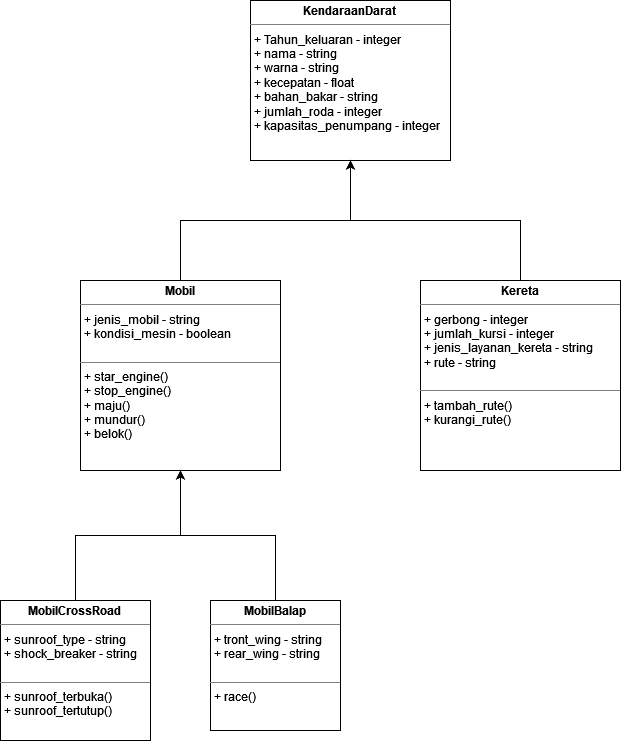

The diagram above was exported from draw.io. Its source (the exported page's mxGraphModel, read from the mxfile embedded in the PNG):
<mxGraphModel dx="880" dy="1559" grid="1" gridSize="10" guides="1" tooltips="1" connect="1" arrows="1" fold="1" page="1" pageScale="1" pageWidth="850" pageHeight="1100" math="0" shadow="0">
  <root>
    <mxCell id="0" />
    <mxCell id="1" parent="0" />
    <mxCell id="5xFwZuUvvVKd-9tOLPub-5" value="&lt;p style=&quot;margin:0px;margin-top:4px;text-align:center;&quot;&gt;&lt;b&gt;KendaraanDarat&lt;br&gt;&lt;/b&gt;&lt;/p&gt;&lt;hr size=&quot;1&quot;&gt;&lt;p style=&quot;margin:0px;margin-left:4px;&quot;&gt;+ Tahun_keluaran - integer&lt;/p&gt;&lt;p style=&quot;margin:0px;margin-left:4px;&quot;&gt;+ nama - string&lt;/p&gt;&lt;p style=&quot;margin:0px;margin-left:4px;&quot;&gt;+ warna - string&lt;/p&gt;&lt;p style=&quot;margin:0px;margin-left:4px;&quot;&gt;+ kecepatan - float&lt;/p&gt;&lt;p style=&quot;margin:0px;margin-left:4px;&quot;&gt;+ bahan_bakar - string&lt;/p&gt;&lt;p style=&quot;margin:0px;margin-left:4px;&quot;&gt;+ jumlah_roda - integer&lt;/p&gt;&lt;p style=&quot;margin:0px;margin-left:4px;&quot;&gt;+ kapasitas_penumpang - integer&lt;br&gt;&lt;/p&gt;" style="verticalAlign=top;align=left;overflow=fill;fontSize=12;fontFamily=Helvetica;html=1;whiteSpace=wrap;" vertex="1" parent="1">
      <mxGeometry x="340" y="-280" width="200" height="160" as="geometry" />
    </mxCell>
    <mxCell id="5xFwZuUvvVKd-9tOLPub-11" style="edgeStyle=orthogonalEdgeStyle;rounded=0;orthogonalLoop=1;jettySize=auto;html=1;entryX=0.5;entryY=1;entryDx=0;entryDy=0;" edge="1" parent="1" source="5xFwZuUvvVKd-9tOLPub-6" target="5xFwZuUvvVKd-9tOLPub-5">
      <mxGeometry relative="1" as="geometry" />
    </mxCell>
    <mxCell id="5xFwZuUvvVKd-9tOLPub-6" value="&lt;p style=&quot;margin:0px;margin-top:4px;text-align:center;&quot;&gt;&lt;b&gt;Mobil&lt;br&gt;&lt;/b&gt;&lt;/p&gt;&lt;hr size=&quot;1&quot;&gt;&lt;p style=&quot;margin:0px;margin-left:4px;&quot;&gt;+ jenis_mobil - string&lt;br&gt;&lt;/p&gt;&lt;p style=&quot;margin:0px;margin-left:4px;&quot;&gt;+ kondisi_mesin - boolean&lt;br&gt;&lt;/p&gt;&lt;p style=&quot;margin:0px;margin-left:4px;&quot;&gt;&lt;br&gt;&lt;/p&gt;&lt;hr size=&quot;1&quot;&gt;&lt;p style=&quot;margin:0px;margin-left:4px;&quot;&gt;+ star_engine()&lt;/p&gt;&lt;p style=&quot;margin:0px;margin-left:4px;&quot;&gt;+ stop_engine()&lt;/p&gt;&lt;p style=&quot;margin:0px;margin-left:4px;&quot;&gt;+ maju()&lt;/p&gt;&lt;p style=&quot;margin:0px;margin-left:4px;&quot;&gt;+ mundur()&lt;/p&gt;&lt;p style=&quot;margin:0px;margin-left:4px;&quot;&gt;+ belok()&lt;br&gt;&lt;/p&gt;" style="verticalAlign=top;align=left;overflow=fill;fontSize=12;fontFamily=Helvetica;html=1;whiteSpace=wrap;" vertex="1" parent="1">
      <mxGeometry x="170" width="200" height="190" as="geometry" />
    </mxCell>
    <mxCell id="5xFwZuUvvVKd-9tOLPub-12" style="edgeStyle=orthogonalEdgeStyle;rounded=0;orthogonalLoop=1;jettySize=auto;html=1;entryX=0.5;entryY=1;entryDx=0;entryDy=0;" edge="1" parent="1" source="5xFwZuUvvVKd-9tOLPub-7" target="5xFwZuUvvVKd-9tOLPub-5">
      <mxGeometry relative="1" as="geometry" />
    </mxCell>
    <mxCell id="5xFwZuUvvVKd-9tOLPub-7" value="&lt;p style=&quot;margin:0px;margin-top:4px;text-align:center;&quot;&gt;&lt;b&gt;Kereta&lt;br&gt;&lt;/b&gt;&lt;/p&gt;&lt;hr size=&quot;1&quot;&gt;&lt;p style=&quot;margin:0px;margin-left:4px;&quot;&gt;+ gerbong - integer&lt;/p&gt;&lt;p style=&quot;margin:0px;margin-left:4px;&quot;&gt;+ jumlah_kursi - integer&lt;br&gt;&lt;/p&gt;&lt;p style=&quot;margin:0px;margin-left:4px;&quot;&gt;+ jenis_layanan_kereta - string&lt;/p&gt;&lt;p style=&quot;margin:0px;margin-left:4px;&quot;&gt;+ rute - string&lt;br&gt;&lt;/p&gt;&lt;p style=&quot;margin:0px;margin-left:4px;&quot;&gt;&lt;br&gt;&lt;/p&gt;&lt;hr size=&quot;1&quot;&gt;&lt;p style=&quot;margin:0px;margin-left:4px;&quot;&gt;+ tambah_rute()&lt;/p&gt;&lt;p style=&quot;margin:0px;margin-left:4px;&quot;&gt;+ kurangi_rute()&lt;br&gt;&lt;/p&gt;" style="verticalAlign=top;align=left;overflow=fill;fontSize=12;fontFamily=Helvetica;html=1;whiteSpace=wrap;" vertex="1" parent="1">
      <mxGeometry x="510" width="200" height="190" as="geometry" />
    </mxCell>
    <mxCell id="5xFwZuUvvVKd-9tOLPub-13" style="edgeStyle=orthogonalEdgeStyle;rounded=0;orthogonalLoop=1;jettySize=auto;html=1;entryX=0.5;entryY=1;entryDx=0;entryDy=0;" edge="1" parent="1" source="5xFwZuUvvVKd-9tOLPub-8" target="5xFwZuUvvVKd-9tOLPub-6">
      <mxGeometry relative="1" as="geometry" />
    </mxCell>
    <mxCell id="5xFwZuUvvVKd-9tOLPub-8" value="&lt;p style=&quot;margin:0px;margin-top:4px;text-align:center;&quot;&gt;&lt;b&gt;MobilCrossRoad&lt;br&gt;&lt;/b&gt;&lt;/p&gt;&lt;hr size=&quot;1&quot;&gt;&lt;p style=&quot;margin:0px;margin-left:4px;&quot;&gt;+ sunroof_type - string&lt;/p&gt;&lt;p style=&quot;margin:0px;margin-left:4px;&quot;&gt;+ shock_breaker - string&lt;br&gt;&lt;/p&gt;&lt;p style=&quot;margin:0px;margin-left:4px;&quot;&gt;&lt;br&gt;&lt;/p&gt;&lt;hr size=&quot;1&quot;&gt;&lt;p style=&quot;margin:0px;margin-left:4px;&quot;&gt;+ sunroof_terbuka()&lt;/p&gt;&lt;p style=&quot;margin:0px;margin-left:4px;&quot;&gt;+ sunroof_tertutup()&lt;br&gt;&lt;/p&gt;" style="verticalAlign=top;align=left;overflow=fill;fontSize=12;fontFamily=Helvetica;html=1;whiteSpace=wrap;" vertex="1" parent="1">
      <mxGeometry x="90" y="320" width="150" height="140" as="geometry" />
    </mxCell>
    <mxCell id="5xFwZuUvvVKd-9tOLPub-14" style="edgeStyle=orthogonalEdgeStyle;rounded=0;orthogonalLoop=1;jettySize=auto;html=1;" edge="1" parent="1" source="5xFwZuUvvVKd-9tOLPub-9" target="5xFwZuUvvVKd-9tOLPub-6">
      <mxGeometry relative="1" as="geometry" />
    </mxCell>
    <mxCell id="5xFwZuUvvVKd-9tOLPub-9" value="&lt;p style=&quot;margin:0px;margin-top:4px;text-align:center;&quot;&gt;&lt;b&gt;MobilBalap&lt;br&gt;&lt;/b&gt;&lt;/p&gt;&lt;hr size=&quot;1&quot;&gt;&lt;p style=&quot;margin:0px;margin-left:4px;&quot;&gt;+ tront_wing - string&lt;/p&gt;&lt;p style=&quot;margin:0px;margin-left:4px;&quot;&gt;+ rear_wing - string&lt;br&gt;&lt;/p&gt;&lt;p style=&quot;margin:0px;margin-left:4px;&quot;&gt;&lt;br&gt;&lt;/p&gt;&lt;hr size=&quot;1&quot;&gt;&lt;p style=&quot;margin:0px;margin-left:4px;&quot;&gt;+ race()&lt;br&gt;&lt;/p&gt;" style="verticalAlign=top;align=left;overflow=fill;fontSize=12;fontFamily=Helvetica;html=1;whiteSpace=wrap;" vertex="1" parent="1">
      <mxGeometry x="300" y="320" width="130" height="130" as="geometry" />
    </mxCell>
  </root>
</mxGraphModel>